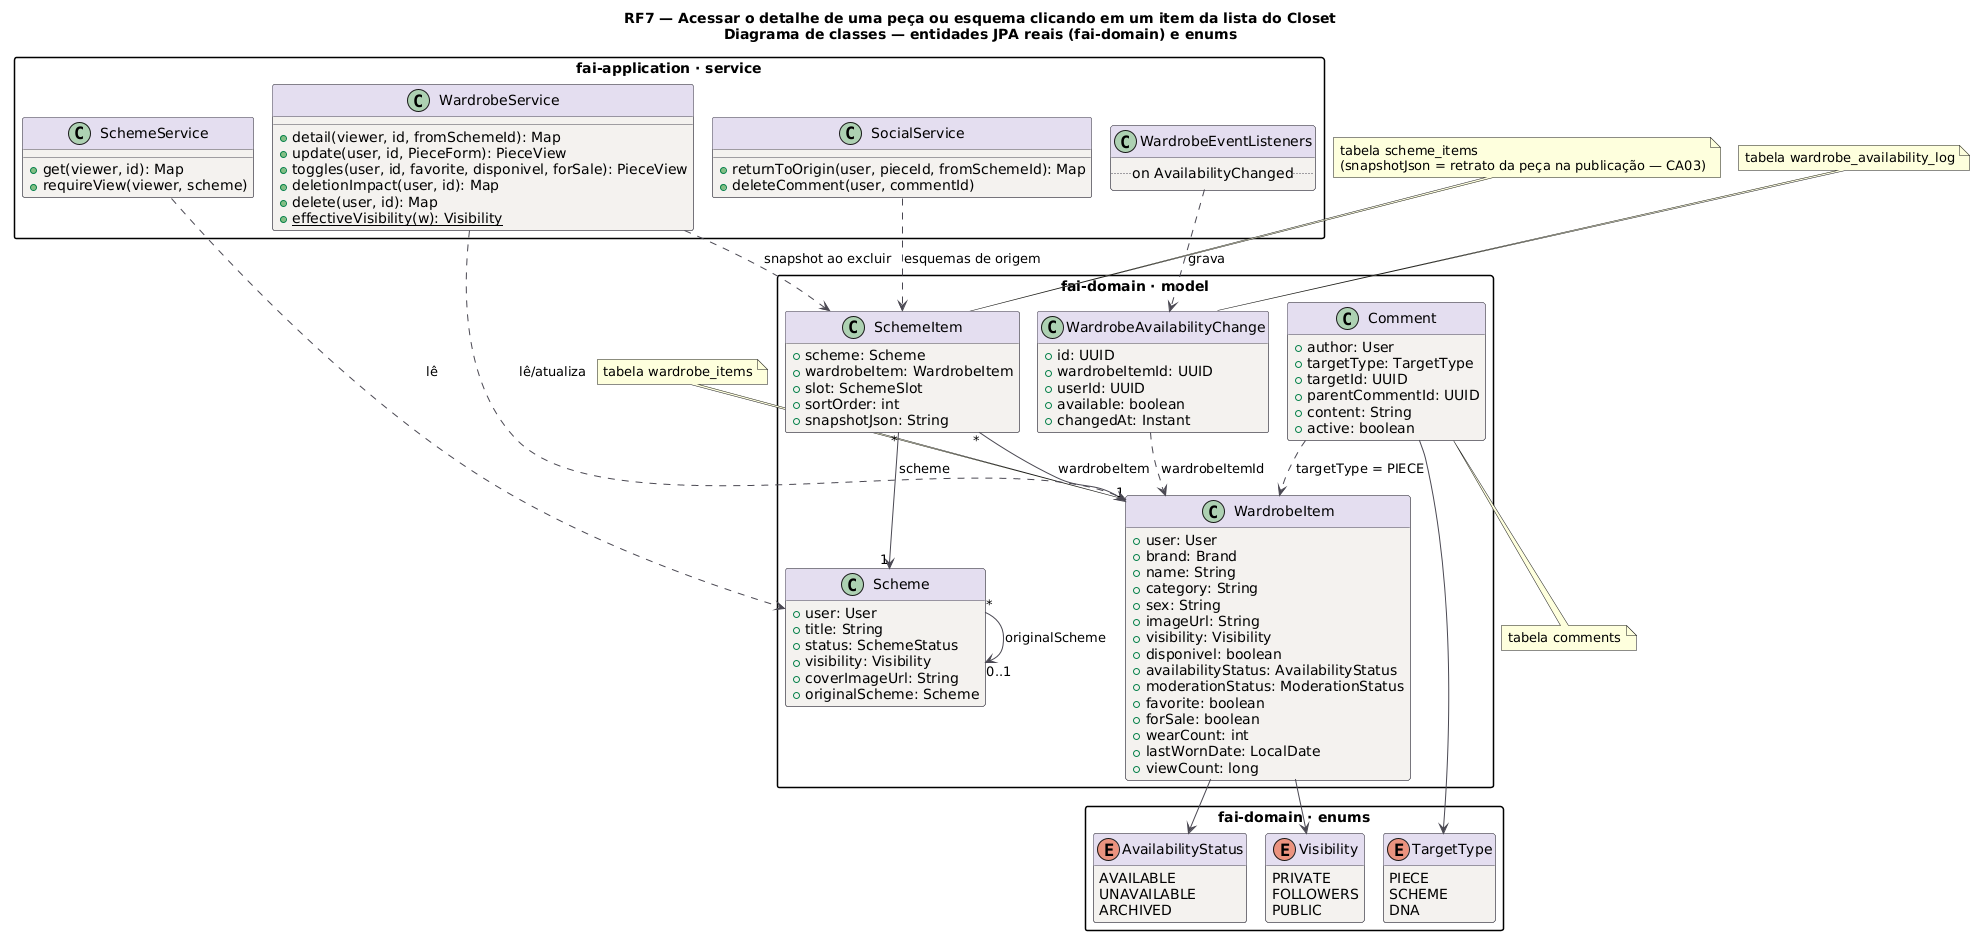

The diagram above was rendered by PlantUML. Its source (embedded in the PNG):
@startuml RF7_Classes
title RF7 — Acessar o detalhe de uma peça ou esquema clicando em um item da lista do Closet\nDiagrama de classes — entidades JPA reais (fai-domain) e enums
!pragma layout smetana
skinparam backgroundColor #FFFFFF
skinparam class {
  BackgroundColor #F4F2EF
  BorderColor #4A4852
  ArrowColor #4A4852
  HeaderBackgroundColor #E4DEF0
}
skinparam packageStyle rectangle
hide empty methods

package "fai-domain · model" {
class WardrobeItem {
  +user: User
  +brand: Brand
  +name: String
  +category: String
  +sex: String
  +imageUrl: String
  +visibility: Visibility
  +disponivel: boolean
  +availabilityStatus: AvailabilityStatus
  +moderationStatus: ModerationStatus
  +favorite: boolean
  +forSale: boolean
  +wearCount: int
  +lastWornDate: LocalDate
  +viewCount: long
}
class Scheme {
  +user: User
  +title: String
  +status: SchemeStatus
  +visibility: Visibility
  +coverImageUrl: String
  +originalScheme: Scheme
}
class SchemeItem {
  +scheme: Scheme
  +wardrobeItem: WardrobeItem
  +slot: SchemeSlot
  +sortOrder: int
  +snapshotJson: String
}
class WardrobeAvailabilityChange {
  +id: UUID
  +wardrobeItemId: UUID
  +userId: UUID
  +available: boolean
  +changedAt: Instant
}
class Comment {
  +author: User
  +targetType: TargetType
  +targetId: UUID
  +parentCommentId: UUID
  +content: String
  +active: boolean
}
}
package "fai-domain · enums" {
enum AvailabilityStatus {
  AVAILABLE
  UNAVAILABLE
  ARCHIVED
}
enum Visibility {
  PRIVATE
  FOLLOWERS
  PUBLIC
}
enum TargetType {
  PIECE
  SCHEME
  DNA
}
}
package "fai-application · service" {
class WardrobeService {
  +detail(viewer, id, fromSchemeId): Map
  +update(user, id, PieceForm): PieceView
  +toggles(user, id, favorite, disponivel, forSale): PieceView
  +deletionImpact(user, id): Map
  +delete(user, id): Map
  {static} +effectiveVisibility(w): Visibility
}
class SchemeService {
  +get(viewer, id): Map
  +requireView(viewer, scheme)
}
class SocialService {
  +returnToOrigin(user, pieceId, fromSchemeId): Map
  +deleteComment(user, commentId)
}
class WardrobeEventListeners {
  .. on AvailabilityChanged ..
}
}
SchemeItem "*" --> "1" Scheme : scheme
SchemeItem "*" --> "1" WardrobeItem : wardrobeItem
Scheme "*" --> "0..1" Scheme : originalScheme
WardrobeAvailabilityChange ..> WardrobeItem : wardrobeItemId
Comment ..> WardrobeItem : targetType = PIECE
WardrobeItem --> AvailabilityStatus
WardrobeItem --> Visibility
Comment --> TargetType
WardrobeService ..> WardrobeItem : lê/atualiza
WardrobeService ..> SchemeItem : snapshot ao excluir
SchemeService ..> Scheme : lê
SocialService ..> SchemeItem : esquemas de origem
WardrobeEventListeners ..> WardrobeAvailabilityChange : grava
note top of WardrobeItem : tabela wardrobe_items
note top of SchemeItem : tabela scheme_items\n(snapshotJson = retrato da peça na publicação — CA03)
note top of WardrobeAvailabilityChange : tabela wardrobe_availability_log
note bottom of Comment : tabela comments
@enduml